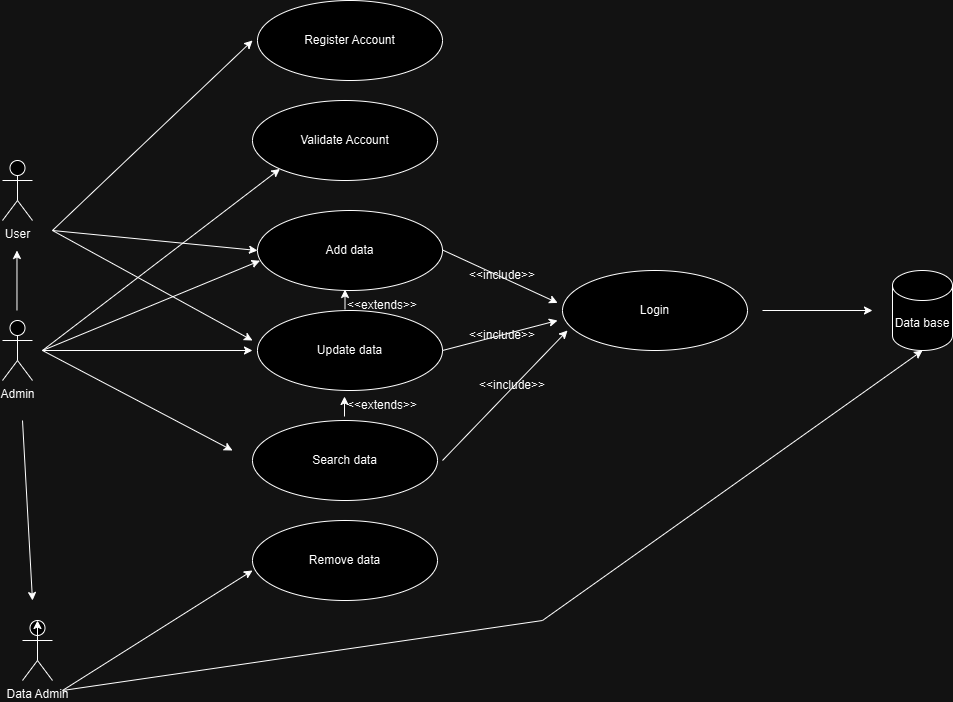

The diagram above was exported from draw.io. Its source (the exported page's mxGraphModel, read from the mxfile embedded in the PNG):
<mxGraphModel dx="1459" dy="835" grid="1" gridSize="10" guides="1" tooltips="1" connect="1" arrows="1" fold="1" page="1" pageScale="1" pageWidth="850" pageHeight="1100" math="0" shadow="0">
  <root>
    <mxCell id="0" />
    <mxCell id="1" parent="0" />
    <mxCell id="98fTvefG1pNVuqFEuLTs-13" value="Data Admin" style="shape=umlActor;verticalLabelPosition=bottom;verticalAlign=top;html=1;outlineConnect=0;" vertex="1" parent="1">
      <mxGeometry x="190" y="650" width="30" height="60" as="geometry" />
    </mxCell>
    <mxCell id="98fTvefG1pNVuqFEuLTs-17" value="Admin" style="shape=umlActor;verticalLabelPosition=bottom;verticalAlign=top;html=1;outlineConnect=0;" vertex="1" parent="1">
      <mxGeometry x="170" y="350" width="30" height="60" as="geometry" />
    </mxCell>
    <mxCell id="98fTvefG1pNVuqFEuLTs-23" value="User" style="shape=umlActor;verticalLabelPosition=bottom;verticalAlign=top;html=1;outlineConnect=0;" vertex="1" parent="1">
      <mxGeometry x="170" y="190" width="30" height="60" as="geometry" />
    </mxCell>
    <mxCell id="98fTvefG1pNVuqFEuLTs-27" value="Register Account" style="ellipse;whiteSpace=wrap;html=1;" vertex="1" parent="1">
      <mxGeometry x="425" y="30" width="185" height="80" as="geometry" />
    </mxCell>
    <mxCell id="98fTvefG1pNVuqFEuLTs-29" value="Validate Account" style="ellipse;whiteSpace=wrap;html=1;" vertex="1" parent="1">
      <mxGeometry x="420" y="130" width="185" height="80" as="geometry" />
    </mxCell>
    <mxCell id="98fTvefG1pNVuqFEuLTs-31" value="Add data" style="ellipse;whiteSpace=wrap;html=1;" vertex="1" parent="1">
      <mxGeometry x="425" y="240" width="185" height="80" as="geometry" />
    </mxCell>
    <mxCell id="98fTvefG1pNVuqFEuLTs-32" value="Search data&lt;span style=&quot;color: rgba(0, 0, 0, 0); font-family: monospace; font-size: 0px; text-align: start; text-wrap: nowrap;&quot;&gt;%3CmxGraphModel%3E%3Croot%3E%3CmxCell%20id%3D%220%22%2F%3E%3CmxCell%20id%3D%221%22%20parent%3D%220%22%2F%3E%3CmxCell%20id%3D%222%22%20value%3D%22Update%20data%22%20style%3D%22ellipse%3BwhiteSpace%3Dwrap%3Bhtml%3D1%3B%22%20vertex%3D%221%22%20parent%3D%221%22%3E%3CmxGeometry%20x%3D%22425%22%20y%3D%22340%22%20width%3D%22185%22%20height%3D%2280%22%20as%3D%22geometry%22%2F%3E%3C%2FmxCell%3E%3C%2Froot%3E%3C%2FmxGraphModel%3E&lt;/span&gt;" style="ellipse;whiteSpace=wrap;html=1;" vertex="1" parent="1">
      <mxGeometry x="420" y="450" width="185" height="80" as="geometry" />
    </mxCell>
    <mxCell id="98fTvefG1pNVuqFEuLTs-33" value="Remove data" style="ellipse;whiteSpace=wrap;html=1;" vertex="1" parent="1">
      <mxGeometry x="420" y="550" width="185" height="80" as="geometry" />
    </mxCell>
    <mxCell id="98fTvefG1pNVuqFEuLTs-34" style="edgeStyle=orthogonalEdgeStyle;rounded=0;orthogonalLoop=1;jettySize=auto;html=1;exitX=0.5;exitY=0.5;exitDx=0;exitDy=0;exitPerimeter=0;entryX=0.5;entryY=0;entryDx=0;entryDy=0;entryPerimeter=0;" edge="1" parent="1" source="98fTvefG1pNVuqFEuLTs-13" target="98fTvefG1pNVuqFEuLTs-13">
      <mxGeometry relative="1" as="geometry" />
    </mxCell>
    <mxCell id="98fTvefG1pNVuqFEuLTs-37" value="Login" style="ellipse;whiteSpace=wrap;html=1;" vertex="1" parent="1">
      <mxGeometry x="730" y="300" width="185" height="80" as="geometry" />
    </mxCell>
    <mxCell id="98fTvefG1pNVuqFEuLTs-38" value="Data base" style="shape=cylinder3;whiteSpace=wrap;html=1;boundedLbl=1;backgroundOutline=1;size=15;" vertex="1" parent="1">
      <mxGeometry x="1060" y="300" width="60" height="80" as="geometry" />
    </mxCell>
    <mxCell id="98fTvefG1pNVuqFEuLTs-39" value="" style="endArrow=classic;html=1;rounded=0;" edge="1" parent="1" source="98fTvefG1pNVuqFEuLTs-30">
      <mxGeometry width="50" height="50" relative="1" as="geometry">
        <mxPoint x="450" y="410" as="sourcePoint" />
        <mxPoint x="500" y="360" as="targetPoint" />
      </mxGeometry>
    </mxCell>
    <mxCell id="98fTvefG1pNVuqFEuLTs-40" value="" style="endArrow=classic;html=1;rounded=0;" edge="1" parent="1">
      <mxGeometry width="50" height="50" relative="1" as="geometry">
        <mxPoint x="930" y="340" as="sourcePoint" />
        <mxPoint x="1040" y="340" as="targetPoint" />
      </mxGeometry>
    </mxCell>
    <mxCell id="98fTvefG1pNVuqFEuLTs-30" value="Update data" style="ellipse;whiteSpace=wrap;html=1;" vertex="1" parent="1">
      <mxGeometry x="425" y="340" width="185" height="80" as="geometry" />
    </mxCell>
    <mxCell id="98fTvefG1pNVuqFEuLTs-41" value="" style="endArrow=classic;html=1;rounded=0;" edge="1" parent="1">
      <mxGeometry width="50" height="50" relative="1" as="geometry">
        <mxPoint x="220" y="260" as="sourcePoint" />
        <mxPoint x="420" y="70" as="targetPoint" />
      </mxGeometry>
    </mxCell>
    <mxCell id="98fTvefG1pNVuqFEuLTs-42" value="" style="endArrow=classic;html=1;rounded=0;" edge="1" parent="1">
      <mxGeometry width="50" height="50" relative="1" as="geometry">
        <mxPoint x="210" y="380" as="sourcePoint" />
        <mxPoint x="420" y="380" as="targetPoint" />
      </mxGeometry>
    </mxCell>
    <mxCell id="98fTvefG1pNVuqFEuLTs-43" value="" style="endArrow=classic;html=1;rounded=0;entryX=0;entryY=1;entryDx=0;entryDy=0;" edge="1" parent="1" target="98fTvefG1pNVuqFEuLTs-29">
      <mxGeometry width="50" height="50" relative="1" as="geometry">
        <mxPoint x="210" y="380" as="sourcePoint" />
        <mxPoint x="389.9999999999998" y="280" as="targetPoint" />
      </mxGeometry>
    </mxCell>
    <mxCell id="98fTvefG1pNVuqFEuLTs-44" value="" style="endArrow=classic;html=1;rounded=0;entryX=0;entryY=0.5;entryDx=0;entryDy=0;" edge="1" parent="1" target="98fTvefG1pNVuqFEuLTs-31">
      <mxGeometry width="50" height="50" relative="1" as="geometry">
        <mxPoint x="220" y="260" as="sourcePoint" />
        <mxPoint x="419.9999999999998" y="180" as="targetPoint" />
      </mxGeometry>
    </mxCell>
    <mxCell id="98fTvefG1pNVuqFEuLTs-45" value="" style="endArrow=classic;html=1;rounded=0;" edge="1" parent="1">
      <mxGeometry width="50" height="50" relative="1" as="geometry">
        <mxPoint x="184.47" y="340" as="sourcePoint" />
        <mxPoint x="184.47" y="280" as="targetPoint" />
      </mxGeometry>
    </mxCell>
    <mxCell id="98fTvefG1pNVuqFEuLTs-46" value="" style="endArrow=classic;html=1;rounded=0;entryX=0.5;entryY=1;entryDx=0;entryDy=0;entryPerimeter=0;" edge="1" parent="1" target="98fTvefG1pNVuqFEuLTs-38">
      <mxGeometry width="50" height="50" relative="1" as="geometry">
        <mxPoint x="230" y="720" as="sourcePoint" />
        <mxPoint x="230" y="660" as="targetPoint" />
        <Array as="points">
          <mxPoint x="710" y="650" />
        </Array>
      </mxGeometry>
    </mxCell>
    <mxCell id="98fTvefG1pNVuqFEuLTs-47" value="" style="endArrow=classic;html=1;rounded=0;entryX=0.5;entryY=1;entryDx=0;entryDy=0;exitX=0.5;exitY=0;exitDx=0;exitDy=0;" edge="1" parent="1">
      <mxGeometry width="50" height="50" relative="1" as="geometry">
        <mxPoint x="512.5" y="339" as="sourcePoint" />
        <mxPoint x="512.5" y="319" as="targetPoint" />
      </mxGeometry>
    </mxCell>
    <mxCell id="98fTvefG1pNVuqFEuLTs-48" value="" style="endArrow=classic;html=1;rounded=0;entryX=0.5;entryY=1;entryDx=0;entryDy=0;exitX=0.5;exitY=0;exitDx=0;exitDy=0;" edge="1" parent="1">
      <mxGeometry width="50" height="50" relative="1" as="geometry">
        <mxPoint x="512" y="446" as="sourcePoint" />
        <mxPoint x="512" y="426" as="targetPoint" />
      </mxGeometry>
    </mxCell>
    <mxCell id="98fTvefG1pNVuqFEuLTs-49" value="" style="endArrow=classic;html=1;rounded=0;" edge="1" parent="1">
      <mxGeometry width="50" height="50" relative="1" as="geometry">
        <mxPoint x="190" y="450" as="sourcePoint" />
        <mxPoint x="200" y="630" as="targetPoint" />
      </mxGeometry>
    </mxCell>
    <mxCell id="98fTvefG1pNVuqFEuLTs-50" value="" style="endArrow=classic;html=1;rounded=0;entryX=-0.026;entryY=0.405;entryDx=0;entryDy=0;entryPerimeter=0;" edge="1" parent="1" target="98fTvefG1pNVuqFEuLTs-37">
      <mxGeometry width="50" height="50" relative="1" as="geometry">
        <mxPoint x="610" y="279.47" as="sourcePoint" />
        <mxPoint x="820" y="279.47" as="targetPoint" />
      </mxGeometry>
    </mxCell>
    <mxCell id="98fTvefG1pNVuqFEuLTs-51" value="" style="endArrow=classic;html=1;rounded=0;" edge="1" parent="1">
      <mxGeometry width="50" height="50" relative="1" as="geometry">
        <mxPoint x="610" y="380" as="sourcePoint" />
        <mxPoint x="725" y="350" as="targetPoint" />
      </mxGeometry>
    </mxCell>
    <mxCell id="98fTvefG1pNVuqFEuLTs-52" value="" style="endArrow=classic;html=1;rounded=0;" edge="1" parent="1">
      <mxGeometry width="50" height="50" relative="1" as="geometry">
        <mxPoint x="610" y="490" as="sourcePoint" />
        <mxPoint x="735" y="360" as="targetPoint" />
      </mxGeometry>
    </mxCell>
    <mxCell id="98fTvefG1pNVuqFEuLTs-53" value="" style="endArrow=classic;html=1;rounded=0;" edge="1" parent="1">
      <mxGeometry width="50" height="50" relative="1" as="geometry">
        <mxPoint x="220" y="260" as="sourcePoint" />
        <mxPoint x="420" y="370" as="targetPoint" />
      </mxGeometry>
    </mxCell>
    <mxCell id="98fTvefG1pNVuqFEuLTs-54" value="&amp;lt;&amp;lt;extends&amp;gt;&amp;gt;" style="text;html=1;align=center;verticalAlign=middle;whiteSpace=wrap;rounded=0;" vertex="1" parent="1">
      <mxGeometry x="520" y="420" width="60" height="30" as="geometry" />
    </mxCell>
    <mxCell id="98fTvefG1pNVuqFEuLTs-55" value="&amp;lt;&amp;lt;extends&amp;gt;&amp;gt;" style="text;html=1;align=center;verticalAlign=middle;whiteSpace=wrap;rounded=0;" vertex="1" parent="1">
      <mxGeometry x="520" y="320" width="60" height="30" as="geometry" />
    </mxCell>
    <mxCell id="98fTvefG1pNVuqFEuLTs-56" value="&amp;lt;&amp;lt;include&amp;gt;&amp;gt;" style="text;html=1;align=center;verticalAlign=middle;whiteSpace=wrap;rounded=0;" vertex="1" parent="1">
      <mxGeometry x="640" y="290" width="60" height="30" as="geometry" />
    </mxCell>
    <mxCell id="98fTvefG1pNVuqFEuLTs-57" value="&amp;lt;&amp;lt;include&amp;gt;&amp;gt;" style="text;html=1;align=center;verticalAlign=middle;whiteSpace=wrap;rounded=0;" vertex="1" parent="1">
      <mxGeometry x="640" y="350" width="60" height="30" as="geometry" />
    </mxCell>
    <mxCell id="98fTvefG1pNVuqFEuLTs-58" value="&amp;lt;&amp;lt;include&amp;gt;&amp;gt;" style="text;html=1;align=center;verticalAlign=middle;whiteSpace=wrap;rounded=0;" vertex="1" parent="1">
      <mxGeometry x="650" y="400" width="60" height="30" as="geometry" />
    </mxCell>
    <mxCell id="98fTvefG1pNVuqFEuLTs-59" value="" style="endArrow=classic;html=1;rounded=0;entryX=0;entryY=0.625;entryDx=0;entryDy=0;entryPerimeter=0;" edge="1" parent="1" target="98fTvefG1pNVuqFEuLTs-33">
      <mxGeometry width="50" height="50" relative="1" as="geometry">
        <mxPoint x="230" y="720" as="sourcePoint" />
        <mxPoint x="430" y="670" as="targetPoint" />
      </mxGeometry>
    </mxCell>
    <mxCell id="98fTvefG1pNVuqFEuLTs-60" value="" style="endArrow=classic;html=1;rounded=0;" edge="1" parent="1">
      <mxGeometry width="50" height="50" relative="1" as="geometry">
        <mxPoint x="210" y="380" as="sourcePoint" />
        <mxPoint x="400" y="480" as="targetPoint" />
      </mxGeometry>
    </mxCell>
    <mxCell id="98fTvefG1pNVuqFEuLTs-61" value="" style="endArrow=classic;html=1;rounded=0;entryX=0.013;entryY=0.628;entryDx=0;entryDy=0;entryPerimeter=0;" edge="1" parent="1" target="98fTvefG1pNVuqFEuLTs-31">
      <mxGeometry width="50" height="50" relative="1" as="geometry">
        <mxPoint x="210" y="380" as="sourcePoint" />
        <mxPoint x="457" y="208" as="targetPoint" />
      </mxGeometry>
    </mxCell>
  </root>
</mxGraphModel>